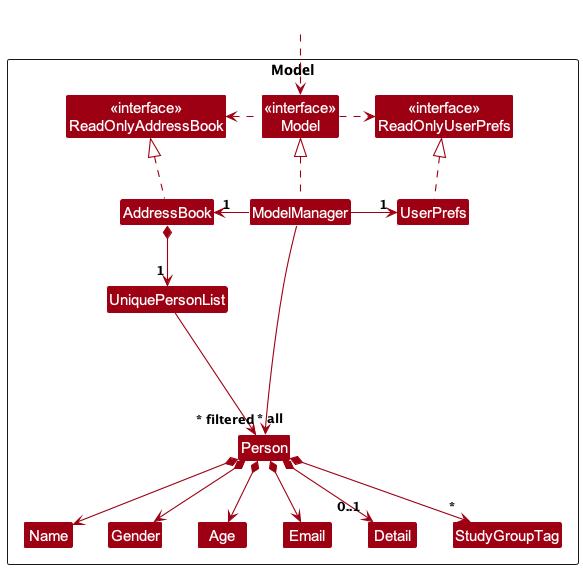

The diagram above was rendered by PlantUML. Its source (embedded in the PNG):
@startuml
!include style.puml
skinparam arrowThickness 1.1
skinparam arrowColor MODEL_COLOR
skinparam classBackgroundColor MODEL_COLOR

Package Model as ModelPackage <<Rectangle>>{
Class "<<interface>>\nReadOnlyAddressBook" as ReadOnlyAddressBook
Class "<<interface>>\nReadOnlyUserPrefs" as ReadOnlyUserPrefs
Class "<<interface>>\nModel" as Model
Class AddressBook
Class ModelManager
Class UserPrefs

Class UniquePersonList
Class Person
Class Gender
Class Email
Class Name
Class Age
Class Detail
Class StudyGroupTag

Class I #FFFFFF
}

Class HiddenOutside #FFFFFF
HiddenOutside ..> Model

AddressBook .up.|> ReadOnlyAddressBook

ModelManager .up.|> Model
Model .right.> ReadOnlyUserPrefs
Model .left.> ReadOnlyAddressBook
ModelManager -left-> "1" AddressBook
ModelManager -right-> "1" UserPrefs
UserPrefs .up.|> ReadOnlyUserPrefs

AddressBook *--> "1" UniquePersonList
UniquePersonList --> "~* all" Person
Person *--> Name
Person *--> Gender
Person *--> Email
Person *--> Age
Person *--> "0..1" Detail
Person *--> "*" StudyGroupTag

Person -[hidden]up--> I
UniquePersonList -[hidden]right-> I

Name -[hidden]right-> Gender
Gender -[hidden]right-> Age
Age -[hidden]right-> Email

ModelManager --> "~* filtered" Person
@enduml